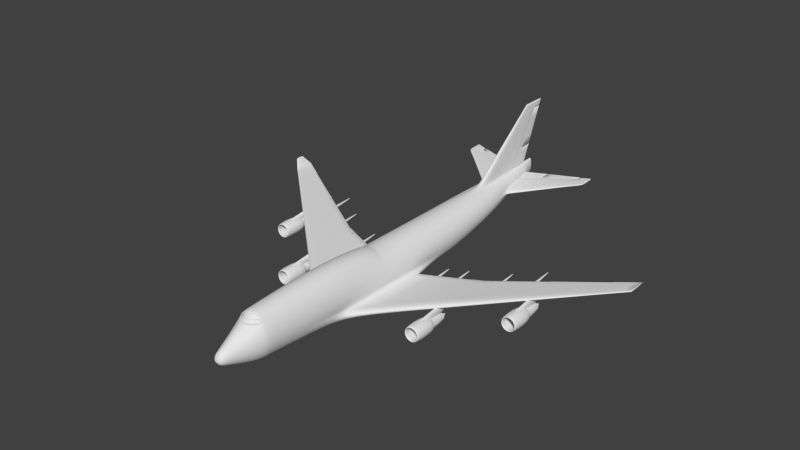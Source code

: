 # Source: untitled.blend  (saved by Blender 2.68.0; exported with 4.5.12 LTS)
import bpy
from mathutils import Matrix  # noqa: F401  (used for matrix-valued properties, if any)

bpy.ops.wm.read_factory_settings(use_empty=True)
scene = bpy.context.scene
scene.name = 'Scene'

# ---- collections
col_collection_1 = bpy.data.collections.new('Collection 1'); scene.collection.children.link(col_collection_1)

# ---- world
world_world = bpy.data.worlds.new('World'); scene.world = world_world
world_world.color = (0.05088, 0.05088, 0.05088)
world_world.use_sun_shadow = False
world_world.sun_shadow_jitter_overblur = 0.0
world_world.cycles.sampling_method = 'MANUAL'
world_world.cycles.sample_map_resolution = 256

# ---- meshes
me_cylinder_002 = bpy.data.meshes.new('Cylinder.002')
me_cylinder_002.from_pydata([(0.05023, 0.2881, 0.1631), (0.05313, 0.2881, 0.1907), (0.1022, 0.2895, 0.1675), (0.1049, 0.2895, 0.1944), (0.09448, 0.2657, 0.1401), (0.09668, 0.2655, 0.183), (0.1436, 0.2679, 0.1455), (0.1457, 0.2677, 0.187), (0.3753, 0.2967, 0.1907), (0.377, 0.2968, 0.2136), (0.3918, 0.2801, 0.1729), (0.3932, 0.2801, 0.2071), (0.08507, 0.2704, 0.145), (0.08742, 0.2703, 0.1847), (0.137, 0.2724, 0.1886), (0.1348, 0.2725, 0.1502), (0.3744, 0.2832, 0.1776), (0.3758, 0.2831, 0.2092), (0.857, 0.3095, 0.2318), (0.857, 0.3096, 0.2475), (0.8575, 0.3031, 0.2243), (0.8576, 0.3033, 0.2449), (0.3753, 0.2967, 0.1907), (0.377, 0.2968, 0.2136), (0.3918, 0.2801, 0.1729), (0.3932, 0.2801, 0.2071), (0.8574, 0.3046, 0.2455), (0.8574, 0.3045, 0.2259), (0.3744, 0.2832, 0.1776), (0.3758, 0.2831, 0.2092), (0.01113, 0.2881, 0.328), (0.0, 0.2881, 0.3303), (0.0, 0.2902, 0.3809), (0.01115, 0.2902, 0.3788), (0.0196, 0.2655, 0.3237), (0.02271, 0.26, 0.3729), (0.0, 0.2655, 0.3237), (0.0, 0.26, 0.3729), (0.0, 0.2988, 0.5811), (0.0112, 0.2988, 0.5795), (0.01942, 0.2751, 0.6009), (0.0, 0.2751, 0.6009), (0.01771, 0.2706, 0.3247), (0.02013, 0.2667, 0.3742), (0.0, 0.2706, 0.3252), (0.01786, 0.2791, 0.5761), (0.0, 0.2791, 0.5761), (0.0, 0.32, 1.091), (0.01132, 0.32, 1.091), (0.01257, 0.3065, 1.09), (0.0, 0.3065, 1.09), (0.0, 0.2988, 0.5811), (0.0112, 0.2988, 0.5795), (0.01942, 0.2751, 0.6009), (0.0, 0.2751, 0.6009), (0.01229, 0.3096, 1.09), (0.0, 0.3096, 1.09), (0.01786, 0.2791, 0.5761), (0.0, 0.2791, 0.5761), (0.3239, -0.0009208, -0.1702), (0.3142, 0.006358, -0.1837), (0.2914, 0.01212, -0.2014), (0.2665, 0.008137, -0.2171), (1.034, 0.02551, -0.1114), (1.034, 0.03111, -0.1214), (1.034, 0.03555, -0.1349), (1.034, 0.03248, -0.147), (1.194, 0.03127, -0.09351), (1.194, 0.03652, -0.1029), (1.194, 0.04067, -0.1157), (1.194, 0.0378, -0.1273), (1.918, 0.07443, -0.03825), (1.918, 0.07807, -0.04438), (1.918, 0.08096, -0.05328), (1.918, 0.07896, -0.06159), (1.978, 0.07778, -0.0286), (1.978, 0.08129, -0.0345), (1.978, 0.08407, -0.04315), (1.978, 0.08215, -0.05127), (2.602, 0.115, 0.01897), (2.602, 0.1171, 0.01593), (2.602, 0.1188, 0.01066), (2.602, 0.1176, 0.005387), (1.101, -0.09041, -0.3841), (1.101, -0.07376, -0.3841), (1.147, -0.09041, -0.3755), (1.147, -0.07376, -0.3755), (1.186, -0.09041, -0.3512), (1.186, -0.07376, -0.3512), (1.212, -0.09041, -0.3147), (1.212, -0.07376, -0.3147), (1.221, -0.09041, -0.2717), (1.221, -0.07376, -0.2717), (1.212, -0.09041, -0.2287), (1.212, -0.07376, -0.2287), (1.186, -0.09041, -0.1923), (1.186, -0.07376, -0.1923), (1.147, -0.09041, -0.1679), (1.147, -0.07376, -0.1679), (1.101, -0.09041, -0.1594), (1.101, -0.07376, -0.1594), (1.055, -0.09041, -0.1679), (1.055, -0.07376, -0.1679), (1.016, -0.09041, -0.1923), (1.016, -0.07376, -0.1923), (0.9895, -0.09041, -0.2287), (0.9895, -0.07376, -0.2287), (0.9804, -0.09041, -0.2717), (0.9804, -0.07376, -0.2717), (0.9895, -0.09041, -0.3147), (0.9895, -0.07376, -0.3147), (1.016, -0.09041, -0.3512), (1.016, -0.07376, -0.3512), (1.055, -0.09041, -0.3755), (1.055, -0.07376, -0.3755), (0.0, -0.3049, -0.04567), (0.0, 0.3048, 0.132), (0.01353, -0.3049, -0.04546), (0.005222, 0.3048, 0.134), (0.01557, -0.3049, -0.04484), (0.01024, 0.3048, 0.1398), (0.01746, -0.3049, -0.04383), (0.01487, 0.3048, 0.1492), (0.01911, -0.3049, -0.04248), (0.01893, 0.3048, 0.1619), (0.02046, -0.3049, -0.04083), (0.02226, 0.3048, 0.1774), (0.02147, -0.3049, -0.03895), (0.02473, 0.3048, 0.1951), (0.02209, -0.3049, -0.0369), (0.02625, 0.3048, 0.2142), (0.0223, -0.3049, -0.03478), (0.02209, -0.3049, -0.03265), (0.02625, 0.3048, 0.2541), (0.02147, -0.3049, -0.03061), (0.02473, 0.3048, 0.2732), (0.02046, -0.3049, -0.02873), (0.02226, 0.3048, 0.2909), (0.01911, -0.3049, -0.02708), (0.01893, 0.3048, 0.3064), (0.01487, 0.3048, 0.3191), (0.01557, -0.3049, -0.02471), (0.01024, 0.3048, 0.3285), (0.01353, -0.3049, -0.0241), (0.005222, 0.3048, 0.3343), (0.0, -0.3049, -0.02389), (0.0, 0.3048, 0.3363), (0.0, -0.04912, -0.3048), (0.05946, -0.05229, -0.2989), (0.2444, -0.0353, -0.2464), (0.2085, -0.05602, -0.2621), (0.3332, -0.08992, -0.1479), (0.2092, -0.06707, -0.2658), (0.2816, -0.08059, -0.1166), (0.2989, -0.07484, -0.05946), (0.3048, -0.06699, -2.642e-08), (0.2989, -0.06001, 0.05946), (0.2816, -0.05445, 0.1166), (0.2534, -0.05039, 0.1693), (0.2155, -0.04772, 0.2163), (0.1693, -0.04626, 0.2563), (0.1166, -0.04578, 0.2857), (0.05946, -0.04578, 0.303), (0.0, -0.04578, 0.3089), (0.0, 0.04499, -0.3048), (0.05946, 0.04499, -0.2989), (0.1166, 0.05358, -0.2816), (0.1693, 0.05765, -0.2534), (0.2155, 0.05847, -0.2155), (0.2534, 0.05514, -0.1693), (0.2816, 0.04489, -0.1166), (0.2989, 0.04489, -0.05946), (0.3048, 0.04489, -1.858e-08), (0.2989, 0.04489, 0.05946), (0.2816, 0.04489, 0.1166), (0.2534, 0.04489, 0.1693), (0.2155, 0.04489, 0.2155), (0.1693, 0.04489, 0.2534), (0.1166, 0.04489, 0.2816), (0.05946, 0.04489, 0.2989), (0.0, 0.04489, 0.3048), (0.0, 0.09788, -0.3048), (0.05946, 0.09788, -0.2989), (0.1166, 0.09788, -0.2816), (0.1693, 0.09788, -0.2534), (0.2155, 0.09788, -0.2155), (0.2534, 0.09788, -0.1693), (0.2816, 0.09788, -0.1166), (0.2989, 0.09788, -0.05946), (0.3048, 0.09788, -1.58e-08), (0.2989, 0.09788, 0.05946), (0.2816, 0.09788, 0.1166), (0.2534, 0.09788, 0.1693), (0.2155, 0.09788, 0.2155), (0.1693, 0.09788, 0.2534), (0.1166, 0.09788, 0.2816), (0.05946, 0.09788, 0.2989), (0.0, 0.09788, 0.3048), (0.05946, -0.1415, -0.3161), (0.1166, -0.1492, -0.2961), (0.1693, -0.1559, -0.2635), (0.2155, -0.1559, -0.2196), (0.2534, -0.1481, -0.1661), (0.2816, -0.1352, -0.1051), (0.2989, -0.1352, -0.03888), (0.3048, -0.1352, 0.03191), (0.2989, -0.1352, 0.1048), (0.2816, -0.1352, 0.176), (0.2534, -0.1352, 0.2418), (0.2155, -0.1352, 0.2989), (0.1693, -0.1352, 0.3441), (0.1166, -0.1352, 0.3767), (0.05946, -0.1352, 0.3968), (0.0, -0.1352, 0.4036), (0.0, -0.1415, -0.3229), (0.04861, -0.2493, -0.2686), (0.09535, -0.2493, -0.2513), (0.1384, -0.2493, -0.2231), (0.1762, -0.2493, -0.1852), (0.2072, -0.2493, -0.139), (0.2302, -0.2493, -0.08633), (0.2444, -0.2493, -0.02915), (0.2492, -0.2493, 0.03032), (0.2444, -0.2493, 0.08978), (0.2302, -0.2493, 0.147), (0.2072, -0.2493, 0.2044), (0.1737, -0.2492, 0.2468), (0.1454, -0.2492, 0.2836), (0.09535, -0.2493, 0.3273), (0.04861, -0.2493, 0.3446), (0.0, -0.2493, 0.3505), (0.334, -0.1141, -0.1373), (0.0, -0.2493, -0.2745), (0.01708, -0.2951, -0.1282), (0.03544, -0.2951, -0.1225), (0.05236, -0.2951, -0.1131), (0.06719, -0.2951, -0.1004), (0.07937, -0.2951, -0.08505), (0.08841, -0.2951, -0.06749), (0.09398, -0.2951, -0.04843), (0.09586, -0.2951, -0.02862), (0.09398, -0.2951, -0.008805), (0.08841, -0.2951, 0.01025), (0.07937, -0.2951, 0.02781), (0.06719, -0.2951, 0.0432), (0.0, -0.2536, 0.3172), (0.03544, -0.2951, 0.06522), (0.01708, -0.2951, 0.071), (0.0, -0.2951, 0.07295), (0.3215, -0.1224, -0.171), (0.2874, -0.1236, -0.1961), (0.266, -0.121, -0.2364), (0.2456, -0.07866, -0.2551), (0.2099, -0.07186, -0.2692), (0.3227, -0.0003086, -0.1687), (0.3299, 0.00697, -0.1843), (0.3174, 0.01273, -0.2045), (0.2772, 0.00875, -0.2225), (0.0, -0.266, -0.2377), (0.0, -0.266, 0.2239), (0.03713, -0.266, 0.2194), (0.07353, -0.266, 0.2063), (0.0, -0.2951, -0.1302), (0.0, 0.1779, -0.1397), (0.05018, 0.1779, -0.1353), (0.09842, 0.1779, -0.1225), (0.1429, 0.1779, -0.1016), (0.1819, 0.1779, -0.07347), (0.2139, 0.1779, -0.03922), (0.2376, 0.1779, -0.0001316), (0.2523, 0.1779, 0.04228), (0.2572, 0.1779, 0.08638), (0.2523, 0.1779, 0.1305), (0.2376, 0.1779, 0.1729), (0.2139, 0.1779, 0.212), (0.1819, 0.1779, 0.2462), (0.1429, 0.1779, 0.2743), (0.09842, 0.1779, 0.2952), (0.05018, 0.1779, 0.3081), (0.0, 0.1779, 0.3124), (0.04584, -0.2533, 0.3145), (0.1365, -0.266, 0.1563), (0.1606, -0.266, 0.1213), (0.1786, -0.266, 0.08138), (0.1896, -0.266, 0.03808), (0.1933, -0.266, -0.006945), (0.1896, -0.266, -0.05197), (0.1786, -0.266, -0.09527), (0.1606, -0.266, -0.1352), (0.1365, -0.266, -0.1701), (0.1071, -0.266, -0.1988), (0.07353, -0.266, -0.2202), (0.03713, -0.266, -0.2333), (2.92, 0.1264, 0.03312), (2.924, 0.1236, 0.0325), (2.895, 0.1213, 0.04963), (2.924, 0.1215, 0.03211), (2.893, 0.1086, 0.04972), (2.905, 0.1069, 0.04691), (2.91, 0.1067, 0.04092), (2.918, 0.1072, 0.03684), (2.922, 0.1169, 0.03321), (2.925, 0.1197, 0.0324), (2.905, 0.1339, 0.04732), (2.908, 0.1353, 0.04549), (2.912, 0.1365, 0.04141), (2.915, 0.1357, 0.03702), (3.002, 0.1235, 0.154), (3.005, 0.1223, 0.1596), (2.989, 0.1214, 0.154), (3.005, 0.1215, 0.1591), (2.989, 0.1161, 0.154), (2.994, 0.1155, 0.154), (2.997, 0.1154, 0.154), (3.001, 0.1156, 0.154), (3.003, 0.1196, 0.154), (3.006, 0.1207, 0.1593), (2.993, 0.1266, 0.154), (2.995, 0.1272, 0.154), (2.997, 0.1277, 0.154), (3.0, 0.1273, 0.154), (0.0, 0.2881, 0.0934), (0.01113, 0.2881, 0.09567), (0.02184, 0.2881, 0.1024), (0.03171, 0.2881, 0.1134), (0.03665, 0.2881, 0.1218), (0.04237, 0.2881, 0.1346), (0.0472, 0.2881, 0.1495), (0.05023, 0.2881, 0.1631), (0.05313, 0.2881, 0.1907), (0.05272, 0.2881, 0.2572), (0.04745, 0.2881, 0.2776), (0.04035, 0.2881, 0.2956), (0.03171, 0.2881, 0.3103), (0.02184, 0.2881, 0.3213), (0.01113, 0.2881, 0.328), (0.0, 0.2881, 0.3303), (0.01135, 0.2884, 1.177), (0.0, 0.2884, 1.177), (0.01134, 0.3237, 1.177), (0.0, 0.3237, 1.177), (0.0, 0.2203, -0.05013), (0.03518, 0.2203, -0.04658), (0.069, 0.2203, -0.03607), (0.1002, 0.2203, -0.019), (0.1273, 0.2203, 0.003722), (0.1497, 0.2203, 0.03151), (0.1664, 0.2203, 0.06323), (0.1766, 0.2203, 0.09753), (0.1854, 0.2175, 0.1314), (0.1775, 0.2198, 0.1687), (0.1673, 0.2198, 0.2049), (0.1506, 0.2198, 0.2369), (0.1281, 0.2198, 0.265), (0.1006, 0.2198, 0.288), (0.0693, 0.2198, 0.3051), (0.03533, 0.2198, 0.3157), (0.01135, 0.3018, 1.177), (0.0, 0.3018, 1.177), (1.018, 0.3141, 0.2466), (1.018, 0.3142, 0.2532), (1.018, 0.3143, 0.2598), (1.018, 0.2906, 0.2346), (1.018, 0.2907, 0.245), (1.018, 0.2908, 0.2553), (0.04785, 0.1845, 0.3601), (0.0, 0.1845, 0.3642), (0.0339, 0.2247, 0.3672), (0.0, 0.32, 1.091), (0.01132, 0.32, 1.091), (0.01378, 0.2935, 1.09), (0.01529, 0.2772, 1.089), (0.0, 0.2772, 1.089), (0.8586, 0.2781, 0.2103), (0.8587, 0.2777, 0.2248), (0.857, 0.3095, 0.2318), (0.8586, 0.2782, 0.24), (0.857, 0.3096, 0.2475), (0.2287, 0.2214, 0.1374), (0.2205, 0.224, 0.1048), (0.2214, 0.2236, 0.1733), (0.3333, -0.09433, -0.146), (0.2816, -0.09056, -0.1145), (0.2989, -0.08586, -0.05572), (0.3048, -0.07944, 0.005454), (0.2989, -0.07373, 0.06663), (0.2816, -0.06919, 0.1254), (0.2534, -0.06587, 0.1813), (0.2155, -0.06369, 0.2406), (0.1693, -0.06249, 0.2935), (0.1166, -0.0621, 0.329), (0.05946, -0.0621, 0.3468), (0.0, -0.0621, 0.3528), (2.894, 0.1189, 0.04965), (2.989, 0.1204, 0.154), (0.08127, -0.26, 0.2492), (0.07814, -0.2522, 0.3062), (0.0, -0.2626, 0.2492), (0.03986, -0.262, 0.2492), (0.08809, -0.2548, 0.287), (0.0, -0.2576, 0.287), (0.04332, -0.257, 0.287), (0.04932, -0.2421, -0.2718), (0.09675, -0.2421, -0.2542), (0.1405, -0.2421, -0.2258), (0.1788, -0.2421, -0.1875), (0.2102, -0.2421, -0.1408), (0.2336, -0.2421, -0.08757), (0.248, -0.2421, -0.02979), (0.2528, -0.2421, 0.03042), (0.248, -0.2421, 0.09077), (0.2336, -0.2421, 0.1489), (0.2102, -0.2421, 0.2069), (0.1818, -0.2421, 0.2525), (0.1498, -0.2421, 0.2908), (0.09675, -0.2421, 0.3305), (0.04932, -0.2421, 0.3481), (0.0, -0.2421, 0.354), (0.0, -0.2421, -0.2777), (0.1727, -0.249, 0.2448), (0.1444, -0.249, 0.2816), (0.08024, -0.2599, 0.2472), (0.0, -0.2624, 0.2472), (0.03882, -0.2618, 0.2472), (0.08705, -0.2547, 0.285), (0.0, -0.2575, 0.285), (0.04229, -0.2568, 0.285), (1.034, 0.02612, -0.1068), (1.034, 0.03172, -0.1184), (1.034, -0.05752, -0.1281), (1.034, -0.05665, -0.1085), (1.034, 0.03616, -0.134), (1.034, -0.05552, -0.1581), (1.034, 0.03309, -0.148), (1.034, 0.01107, -0.1662), (1.034, -0.02259, -0.1724), (1.034, -0.05021, -0.0837), (1.034, -0.004513, -0.1776), (1.034, -0.01693, -0.1827), (1.034, -0.02936, -0.09129), (1.034, -0.01299, -0.1804), (1.034, -0.03317, -0.0899), (1.194, 0.0316, -0.09364), (1.194, -0.04355, -0.1138), (1.194, -0.04167, -0.1415), (1.194, -0.01072, -0.1549), (1.194, -0.005309, -0.1644), (1.193, -0.01654, -0.0793), (1.194, -0.001541, -0.1623), (1.193, -0.02022, -0.07803), (1.194, 0.03685, -0.1044), (1.194, -0.04273, -0.0953), (1.194, 0.041, -0.1191), (1.194, 0.03813, -0.1323), (1.194, 0.02088, -0.1493), (1.193, -0.0367, -0.07235), (1.194, 0.006387, -0.1597), (1.918, 0.07476, -0.03417), (1.918, 0.01985, -0.04849), (1.918, 0.02115, -0.06625), (1.918, 0.04311, -0.07553), (1.918, 0.04742, -0.08137), (1.918, 0.0416, -0.0249), (1.918, 0.05038, -0.08028), (1.918, 0.03849, -0.02416), (1.918, 0.07841, -0.04118), (1.918, 0.02042, -0.0353), (1.918, 0.08129, -0.05135), (1.918, 0.0793, -0.06086), (1.918, 0.06541, -0.07232), (1.918, 0.02461, -0.02084), (1.918, 0.05583, -0.07863), (1.978, 0.0783, -0.02929), (1.978, 0.02505, -0.04314), (1.978, 0.02631, -0.06008), (1.978, 0.04752, -0.06902), (1.978, 0.05175, -0.07456), (1.978, 0.04637, -0.02044), (1.978, 0.05464, -0.07355), (1.978, 0.04331, -0.01974), (1.978, 0.08181, -0.03599), (1.978, 0.0256, -0.03038), (1.978, 0.08459, -0.0458), (1.978, 0.08267, -0.055), (1.978, 0.06906, -0.06601), (1.978, 0.02963, -0.01662), (1.978, 0.05989, -0.07198), (2.602, 0.1155, 0.02195), (2.602, 0.07967, 0.01308), (2.602, 0.08043, 0.004737), (2.602, 0.0939, -0.0006495), (2.602, 0.09718, -0.003029), (2.602, 0.09645, 0.02643), (2.602, 0.09937, -0.002888), (2.602, 0.09389, 0.02667), (2.602, 0.1176, 0.0185), (2.602, 0.08, 0.02131), (2.602, 0.1193, 0.01252), (2.602, 0.1181, 0.00654), (2.602, 0.1074, 0.00029), (2.602, 0.08244, 0.02775), (2.602, 0.1025, -0.002105), (1.101, -0.09804, -0.373), (1.142, -0.09804, -0.3653), (1.177, -0.09804, -0.3434), (1.201, -0.09804, -0.3105), (1.209, -0.09804, -0.2717), (1.201, -0.09804, -0.233), (1.177, -0.09804, -0.2001), (1.142, -0.09804, -0.1781), (1.101, -0.09804, -0.1704), (1.059, -0.09804, -0.1781), (1.024, -0.09804, -0.2001), (1.0, -0.09804, -0.233), (0.9922, -0.09804, -0.2717), (1.0, -0.09804, -0.3105), (1.024, -0.09804, -0.3434), (1.059, -0.09804, -0.3653), (1.101, -0.06411, -0.368), (1.138, -0.06411, -0.361), (1.17, -0.06411, -0.341), (1.192, -0.06411, -0.3111), (1.199, -0.06411, -0.2758), (1.192, -0.06411, -0.2405), (1.17, -0.06411, -0.2106), (1.138, -0.06411, -0.1906), (1.101, -0.06411, -0.1836), (1.063, -0.06411, -0.1906), (1.031, -0.06411, -0.2106), (1.009, -0.06411, -0.2405), (1.002, -0.06411, -0.2758), (1.009, -0.06411, -0.3111), (1.031, -0.06411, -0.341), (1.063, -0.06411, -0.361), (1.101, -0.06962, -0.3578), (1.134, -0.06962, -0.3516), (1.163, -0.06962, -0.3338), (1.182, -0.06962, -0.3072), (1.188, -0.06962, -0.2758), (1.182, -0.06962, -0.2444), (1.163, -0.06962, -0.2178), (1.134, -0.06962, -0.2001), (1.101, -0.06962, -0.1938), (1.067, -0.06962, -0.2001), (1.039, -0.06962, -0.2178), (1.02, -0.06962, -0.2444), (1.013, -0.06962, -0.2758), (1.02, -0.06962, -0.3072), (1.039, -0.06962, -0.3338), (1.067, -0.06962, -0.3516), (1.101, -0.04992, -0.3512), (1.129, -0.04992, -0.346), (1.152, -0.04992, -0.3312), (1.168, -0.04992, -0.3091), (1.174, -0.04992, -0.283), (1.168, -0.04992, -0.2568), (1.152, -0.04992, -0.2347), (1.129, -0.04992, -0.2199), (1.101, -0.04992, -0.2147), (1.073, -0.04992, -0.2199), (1.049, -0.04992, -0.2347), (1.033, -0.04992, -0.2568), (1.028, -0.04992, -0.283), (1.033, -0.04992, -0.3091), (1.049, -0.04992, -0.3312), (1.073, -0.04992, -0.346), (1.101, -0.03951, -0.3329), (1.12, -0.03951, -0.3294), (1.136, -0.03951, -0.3192), (1.147, -0.03951, -0.304), (1.151, -0.03951, -0.286), (1.147, -0.03951, -0.2681), (1.136, -0.03951, -0.2529), (1.12, -0.03951, -0.2427), (1.101, -0.03951, -0.2391), (1.081, -0.03951, -0.2427), (1.065, -0.03951, -0.2529), (1.054, -0.03951, -0.2681), (1.05, -0.03951, -0.286), (1.054, -0.03951, -0.304), (1.065, -0.03951, -0.3192), (1.081, -0.03951, -0.3294), (1.101, -0.04321, -0.3262), (1.117, -0.04321, -0.3232), (1.131, -0.04321, -0.3144), (1.14, -0.04321, -0.3014), (1.144, -0.04321, -0.286), (1.14, -0.04321, -0.2707), (1.131, -0.04321, -0.2576), (1.117, -0.04321, -0.2489), (1.101, -0.04321, -0.2459), (1.084, -0.04321, -0.2489), (1.07, -0.04321, -0.2576), (1.061, -0.04321, -0.2707), (1.058, -0.04321, -0.286), (1.061, -0.04321, -0.3014), (1.07, -0.04321, -0.3144), (1.084, -0.04321, -0.3232), (1.101, -0.0263, -0.286), (1.101, -0.09018, -0.363), (1.101, -0.07399, -0.363), (1.138, -0.09018, -0.356), (1.138, -0.07399, -0.356), (1.17, -0.09018, -0.3363), (1.17, -0.07399, -0.3363), (1.191, -0.09018, -0.3068), (1.191, -0.07399, -0.3068), (1.198, -0.09018, -0.2719), (1.198, -0.07399, -0.2719), (1.191, -0.09018, -0.2371), (1.191, -0.07399, -0.2371), (1.17, -0.09018, -0.2075), (1.17, -0.07399, -0.2075), (1.138, -0.09018, -0.1878), (1.138, -0.07399, -0.1878), (1.101, -0.09018, -0.1809), (1.101, -0.07399, -0.1809), (1.063, -0.09018, -0.1878), (1.063, -0.07399, -0.1878), (1.032, -0.09018, -0.2075), (1.032, -0.07399, -0.2075), (1.011, -0.09018, -0.2371), (1.011, -0.07399, -0.2371), (1.003, -0.09018, -0.2719), (1.003, -0.07399, -0.2719), (1.011, -0.09018, -0.3068), (1.011, -0.07399, -0.3068), (1.032, -0.09018, -0.3363), (1.032, -0.07399, -0.3363), (1.063, -0.09018, -0.356), (1.063, -0.07399, -0.356), (1.101, -0.09762, -0.354), (1.134, -0.09762, -0.3478), (1.163, -0.09762, -0.33), (1.182, -0.09762, -0.3033), (1.188, -0.09762, -0.2719), (1.182, -0.09762, -0.2405), (1.163, -0.09762, -0.2139), (1.134, -0.09762, -0.1961), (1.101, -0.09762, -0.1898), (1.067, -0.09762, -0.1961), (1.038, -0.09762, -0.2139), (1.019, -0.09762, -0.2405), (1.013, -0.09762, -0.2719), (1.019, -0.09762, -0.3033), (1.038, -0.09762, -0.33), (1.067, -0.09762, -0.3478), (1.101, -0.06453, -0.35), (1.131, -0.06453, -0.3443), (1.157, -0.06453, -0.3281), (1.175, -0.06453, -0.3038), (1.181, -0.06453, -0.2752), (1.175, -0.06453, -0.2466), (1.157, -0.06453, -0.2224), (1.131, -0.06453, -0.2062), (1.101, -0.06453, -0.2005), (1.07, -0.06453, -0.2062), (1.044, -0.06453, -0.2224), (1.027, -0.06453, -0.2466), (1.021, -0.06453, -0.2752), (1.027, -0.06453, -0.3038), (1.044, -0.06453, -0.3281), (1.07, -0.06453, -0.3443), (1.07, -0.09534, -0.169), (1.07, -0.0241, -0.1869), (1.126, -0.0241, -0.1869), (1.126, -0.09534, -0.169), (1.07, -0.04871, -0.1164), (1.07, 0.03476, -0.1412), (1.126, 0.03476, -0.1412), (1.126, -0.04871, -0.1164), (1.07, -0.09564, -0.1837), (1.07, -0.04051, -0.2487), (1.126, -0.04051, -0.2487), (1.126, -0.09564, -0.1837), (1.952, -0.00965, -0.303), (1.952, 0.007, -0.303), (1.998, -0.00965, -0.2944), (1.998, 0.007, -0.2944), (2.037, -0.00965, -0.2701), (2.037, 0.007, -0.2701), (2.063, -0.00965, -0.2336), (2.063, 0.007, -0.2336), (2.072, -0.00965, -0.1907), (2.072, 0.007, -0.1907), (2.063, -0.00965, -0.1477), (2.063, 0.007, -0.1477), (2.037, -0.00965, -0.1112), (2.037, 0.007, -0.1112), (1.998, -0.00965, -0.08686), (1.998, 0.007, -0.08686), (1.952, -0.00965, -0.07831), (1.952, 0.007, -0.07831), (1.906, -0.00965, -0.08686), (1.906, 0.007, -0.08686), (1.867, -0.00965, -0.1112), (1.867, 0.007, -0.1112), (1.84, -0.00965, -0.1477), (1.84, 0.007, -0.1477), (1.831, -0.00965, -0.1907), (1.831, 0.007, -0.1907), (1.84, -0.00965, -0.2336), (1.84, 0.007, -0.2336), (1.867, -0.00965, -0.2701), (1.867, 0.007, -0.2701), (1.906, -0.00965, -0.2944), (1.906, 0.007, -0.2944), (1.952, -0.01728, -0.292), (1.993, -0.01728, -0.2842), (2.028, -0.01728, -0.2623), (2.052, -0.01728, -0.2294), (2.06, -0.01728, -0.1907), (2.052, -0.01728, -0.1519), (2.028, -0.01728, -0.119), (1.993, -0.01728, -0.09706), (1.952, -0.01728, -0.08935), (1.91, -0.01728, -0.09706), (1.875, -0.01728, -0.119), (1.851, -0.01728, -0.1519), (1.843, -0.01728, -0.1907), (1.851, -0.01728, -0.2294), (1.875, -0.01728, -0.2623), (1.91, -0.01728, -0.2842), (1.952, 0.01665, -0.287), (1.989, 0.01665, -0.2799), (2.021, 0.01665, -0.2599), (2.043, 0.01665, -0.23), (2.05, 0.01665, -0.1947), (2.043, 0.01665, -0.1594), (2.021, 0.01665, -0.1295), (1.989, 0.01665, -0.1095), (1.952, 0.01665, -0.1025), (1.914, 0.01665, -0.1095), (1.882, 0.01665, -0.1295), (1.86, 0.01665, -0.1594), (1.853, 0.01665, -0.1947), (1.86, 0.01665, -0.23), (1.882, 0.01665, -0.2599), (1.914, 0.01665, -0.2799), (1.952, 0.01114, -0.2767), (1.985, 0.01114, -0.2705), (2.014, 0.01114, -0.2527), (2.033, 0.01114, -0.2261), (2.039, 0.01114, -0.1947), (2.033, 0.01114, -0.1634), (2.014, 0.01114, -0.1368), (1.985, 0.01114, -0.119), (1.952, 0.01114, -0.1127), (1.918, 0.01114, -0.119), (1.89, 0.01114, -0.1368), (1.87, 0.01114, -0.1634), (1.864, 0.01114, -0.1947), (1.87, 0.01114, -0.2261), (1.89, 0.01114, -0.2527), (1.918, 0.01114, -0.2705), (1.952, 0.03084, -0.2702), (1.98, 0.03084, -0.265), (2.003, 0.03084, -0.2502), (2.019, 0.03084, -0.228), (2.025, 0.03084, -0.2019), (2.019, 0.03084, -0.1758), (2.003, 0.03084, -0.1536), (1.98, 0.03084, -0.1388), (1.952, 0.03084, -0.1336), (1.924, 0.03084, -0.1388), (1.9, 0.03084, -0.1536), (1.884, 0.03084, -0.1758), (1.878, 0.03084, -0.2019), (1.884, 0.03084, -0.228), (1.9, 0.03084, -0.2502), (1.924, 0.03084, -0.265), (1.952, 0.04125, -0.2519), (1.971, 0.04125, -0.2483), (1.987, 0.04125, -0.2381), (1.998, 0.04125, -0.2229), (2.002, 0.04125, -0.205), (1.998, 0.04125, -0.187), (1.987, 0.04125, -0.1718), (1.971, 0.04125, -0.1616), (1.952, 0.04125, -0.1581), (1.932, 0.04125, -0.1616), (1.916, 0.04125, -0.1718), (1.905, 0.04125, -0.187), (1.901, 0.04125, -0.205), (1.905, 0.04125, -0.2229), (1.916, 0.04125, -0.2381), (1.932, 0.04125, -0.2483), (1.952, 0.03755, -0.2451), (1.968, 0.03755, -0.2421), (1.982, 0.03755, -0.2334), (1.991, 0.03755, -0.2203), (1.995, 0.03755, -0.205), (1.991, 0.03755, -0.1896), (1.982, 0.03755, -0.1766), (1.968, 0.03755, -0.1678), (1.952, 0.03755, -0.1648), (1.935, 0.03755, -0.1678), (1.921, 0.03755, -0.1766), (1.912, 0.03755, -0.1896), (1.909, 0.03755, -0.205), (1.912, 0.03755, -0.2203), (1.921, 0.03755, -0.2334), (1.935, 0.03755, -0.2421), (1.952, 0.05446, -0.205), (1.952, -0.009422, -0.2819), (1.952, 0.006772, -0.2819), (1.989, -0.009422, -0.275), (1.989, 0.006772, -0.275), (2.02, -0.009422, -0.2552), (2.02, 0.006772, -0.2552), (2.042, -0.009422, -0.2257), (2.042, 0.006772, -0.2257), (2.049, -0.009422, -0.1908), (2.049, 0.006772, -0.1908), (2.042, -0.009422, -0.156), (2.042, 0.006772, -0.156), (2.02, -0.009422, -0.1265), (2.02, 0.006772, -0.1265), (1.989, -0.009422, -0.1067), (1.989, 0.006772, -0.1067), (1.952, -0.009422, -0.09978), (1.952, 0.006772, -0.09978), (1.914, -0.009422, -0.1067), (1.914, 0.006772, -0.1067), (1.883, -0.009422, -0.1265), (1.883, 0.006772, -0.1265), (1.862, -0.009422, -0.156), (1.862, 0.006772, -0.156), (1.854, -0.009422, -0.1908), (1.854, 0.006772, -0.1908), (1.862, -0.009422, -0.2257), (1.862, 0.006772, -0.2257), (1.883, -0.009422, -0.2552), (1.883, 0.006772, -0.2552), (1.914, -0.009422, -0.275), (1.914, 0.006772, -0.275), (1.952, -0.01686, -0.273), (1.985, -0.01686, -0.2667), (2.014, -0.01686, -0.2489), (2.033, -0.01686, -0.2223), (2.039, -0.01686, -0.1908), (2.033, -0.01686, -0.1594), (2.014, -0.01686, -0.1328), (1.985, -0.01686, -0.115), (1.952, -0.01686, -0.1087), (1.918, -0.01686, -0.115), (1.889, -0.01686, -0.1328), (1.87, -0.01686, -0.1594), (1.864, -0.01686, -0.1908), (1.87, -0.01686, -0.2223), (1.889, -0.01686, -0.2489), (1.918, -0.01686, -0.2667), (1.952, 0.01623, -0.2689), (1.982, 0.01623, -0.2632), (2.008, 0.01623, -0.247), (2.025, 0.01623, -0.2228), (2.032, 0.01623, -0.1942), (2.025, 0.01623, -0.1656), (2.008, 0.01623, -0.1413), (1.982, 0.01623, -0.1251), (1.952, 0.01623, -0.1194), (1.921, 0.01623, -0.1251), (1.895, 0.01623, -0.1413), (1.878, 0.01623, -0.1656), (1.872, 0.01623, -0.1942), (1.878, 0.01623, -0.2228), (1.895, 0.01623, -0.247), (1.921, 0.01623, -0.2632), (1.921, -0.01458, -0.08791), (1.921, 0.05666, -0.1058), (1.977, 0.05666, -0.1058), (1.977, -0.01458, -0.08791), (1.921, 0.03205, -0.03536), (1.921, 0.07952, -0.06008), (1.977, 0.07952, -0.06008), (1.977, 0.03205, -0.03536), (1.921, -0.01488, -0.1026), (1.921, 0.04026, -0.1676), (1.977, 0.04026, -0.1676), (1.977, -0.01488, -0.1026), (1.349, 0.02603, -0.1886), (1.371, 0.07356, -0.1086), (1.382, 0.07356, -0.1086), (1.405, 0.02603, -0.1886), (1.349, 0.006854, -0.1363), (1.371, 0.07346, -0.09842), (1.382, 0.07346, -0.09842), (1.405, 0.006854, -0.1363), (1.369, 0.0666, -0.1023), (1.369, 0.06674, -0.1168), (1.385, 0.0666, -0.1023), (1.385, 0.06674, -0.1168), (1.719, 0.0519, -0.1489), (1.741, 0.09943, -0.06892), (1.752, 0.09943, -0.06892), (1.775, 0.0519, -0.1489), (1.719, 0.03273, -0.09659), (1.741, 0.09934, -0.05873), (1.752, 0.09934, -0.05873), (1.775, 0.03273, -0.09659), (1.739, 0.09248, -0.06263), (1.739, 0.09261, -0.07715), (1.754, 0.09248, -0.06263), (1.754, 0.09261, -0.07715), (0.8008, 0.004601, -0.2421), (0.8235, 0.05213, -0.1621), (0.8344, 0.05213, -0.1621), (0.857, 0.004601, -0.2421), (0.8008, -0.01458, -0.1898), (0.8235, 0.05203, -0.152), (0.8344, 0.05203, -0.152), (0.857, -0.01458, -0.1898), (0.8211, 0.04518, -0.1559), (0.8211, 0.04531, -0.1704), (0.8367, 0.04518, -0.1559), (0.8367, 0.04531, -0.1704), (0.5302, -0.003426, -0.2676), (0.5529, 0.0441, -0.1876), (0.5638, 0.0441, -0.1876), (0.5865, -0.003426, -0.2676), (0.5302, -0.0226, -0.2153), (0.5529, 0.04401, -0.1774), (0.5638, 0.04401, -0.1774), (0.5865, -0.0226, -0.2153), (0.5505, 0.03715, -0.1813), (0.5505, 0.03728, -0.1958), (0.5661, 0.03715, -0.1813), (0.5661, 0.03728, -0.1958), (0.0, 0.2657, 0.04315), (0.01955, 0.2657, 0.04587), (0.03835, 0.2657, 0.05393), (0.05568, 0.2657, 0.06702), (0.0684, 0.2657, 0.08044), (0.07995, 0.2657, 0.09852), (0.08892, 0.2657, 0.1193), (0.09448, 0.2657, 0.1401), (0.09668, 0.2655, 0.183), (0.09284, 0.2655, 0.2389), (0.08355, 0.2655, 0.2634), (0.07106, 0.2655, 0.2849), (0.05583, 0.2655, 0.3025), (0.03846, 0.2655, 0.3156), (0.0196, 0.2655, 0.3237), (0.01134, 0.3125, 1.177), (0.0, 0.3125, 1.177), (1.018, 0.3072, 0.2424), (1.018, 0.3072, 0.2503), (1.018, 0.3073, 0.2582), (0.02271, 0.26, 0.3729), (0.01257, 0.3065, 1.09), (0.8575, 0.3031, 0.2243), (0.8576, 0.3033, 0.2449), (0.1436, 0.2679, 0.1455), (0.1457, 0.2677, 0.187), (0.0, 0.2655, 0.3237), (0.0, 0.26, 0.3729), (0.0, 0.3065, 1.09), (0.0, 0.26, 0.3729), (0.0, 0.3065, 1.09), (0.4566, 0.2417, 0.169), (0.4514, 0.2436, 0.143), (0.4519, 0.2433, 0.1974), (0.3918, 0.2801, 0.1729), (0.3932, 0.2801, 0.2071), (0.0, 0.2704, 0.05383), (0.01776, 0.2704, 0.05646), (0.03484, 0.2704, 0.06424), (0.05058, 0.2704, 0.07687), (0.06165, 0.2704, 0.08923), (0.07196, 0.2704, 0.1062), (0.08005, 0.2704, 0.1257), (0.08507, 0.2704, 0.145), (0.08742, 0.2703, 0.1847), (0.08431, 0.2703, 0.2428), (0.07588, 0.2703, 0.2664), (0.06453, 0.2703, 0.2872), (0.0507, 0.2703, 0.3042), (0.03492, 0.2703, 0.3168), (0.0178, 0.2703, 0.3246), (1.018, 0.3086, 0.2433), (1.018, 0.3087, 0.2509), (1.018, 0.3088, 0.2586), (0.8574, 0.3046, 0.2455), (0.8574, 0.3045, 0.2259), (0.0, 0.2703, 0.3251), (0.01652, -0.3025, -0.09673), (0.02873, -0.3025, -0.09293), (0.03999, -0.3025, -0.08675), (0.04985, -0.3025, -0.07844), (0.05795, -0.3025, -0.06832), (0.06396, -0.3025, -0.05677), (0.06767, -0.3025, -0.04423), (0.06892, -0.3025, -0.0312), (0.06767, -0.3025, -0.01816), (0.06396, -0.3025, -0.005629), (0.05795, -0.3025, 0.005923), (0.04985, -0.3025, 0.01605), (0.02873, -0.3025, 0.03053), (0.01652, -0.3025, 0.03433), (0.0, -0.3025, 0.03562), (0.0, -0.3025, -0.09801)], [(56, 58)], [(12, 0, 2, 15), (12, 4, 5, 13), (13, 5, 7, 14), (12, 13, 1, 0), (15, 2, 8, 16), (9, 8, 2, 3), (14, 7, 11, 17), (4, 12, 15, 6), (1, 13, 14, 3), (6, 15, 16, 10), (3, 14, 17, 9), (16, 17, 11, 10), (9, 17, 16, 8), (3, 2, 0, 1), (4, 6, 7, 5), (10, 11, 7, 6), (29, 23, 22, 28), (28, 22, 18, 27), (28, 24, 25, 29), (29, 25, 21, 26), (24, 28, 27, 20), (23, 29, 26, 19), (22, 23, 19, 18), (24, 20, 21, 25), (20, 27, 26, 21), (26, 27, 18, 19), (42, 30, 33, 43), (30, 31, 32, 33), (34, 35, 37, 36), (42, 34, 36, 44), (43, 33, 39, 45), (33, 32, 38, 39), (37, 35, 40, 41), (34, 42, 43, 35), (30, 42, 44, 31), (35, 43, 45, 40), (45, 46, 41, 40), (38, 46, 45, 39), (57, 52, 48, 55), (52, 51, 47, 48), (56, 50, 49, 55), (54, 53, 49, 50), (53, 57, 55, 49), (47, 56, 55, 48), (58, 57, 53, 54), (58, 51, 52, 57), (60, 59, 63, 64), (61, 60, 64, 65), (62, 61, 65, 66), (68, 67, 71, 72), (69, 68, 72, 73), (70, 69, 73, 74), (76, 75, 79, 80), (77, 76, 80, 81), (78, 77, 81, 82), (83, 85, 86, 84), (85, 87, 88, 86), (87, 89, 90, 88), (89, 91, 92, 90), (91, 93, 94, 92), (93, 95, 96, 94), (95, 97, 98, 96), (97, 99, 100, 98), (99, 101, 102, 100), (101, 103, 104, 102), (103, 105, 106, 104), (105, 107, 108, 106), (107, 109, 110, 108), (109, 111, 112, 110), (111, 113, 114, 112), (113, 83, 84, 114), (321, 116, 118, 322), (322, 118, 120, 323), (323, 120, 122, 324), (324, 122, 124, 325), (325, 124, 126, 326), (326, 126, 128, 327), (327, 128, 130, 328), (971, 328, 329, 972), (329, 133, 135, 330), (330, 135, 137, 331), (331, 137, 139, 332), (332, 139, 140, 333), (333, 140, 142, 334), (334, 142, 144, 335), (335, 144, 146, 336), (214, 147, 148, 198), (382, 203, 231, 381), (166, 167, 257, 149), (201, 200, 251, 250), (165, 166, 149, 150), (200, 199, 252, 251), (382, 153, 154, 383), (383, 154, 155, 384), (384, 155, 156, 385), (385, 156, 157, 386), (386, 157, 158, 387), (387, 158, 159, 388), (388, 159, 160, 389), (389, 160, 161, 390), (390, 161, 162, 391), (391, 162, 163, 392), (147, 164, 165, 148), (148, 165, 150, 152), (199, 198, 253, 252), (169, 170, 254, 255), (170, 153, 151, 254), (168, 169, 255, 256), (153, 170, 171, 154), (154, 171, 172, 155), (155, 172, 173, 156), (156, 173, 174, 157), (157, 174, 175, 158), (158, 175, 176, 159), (159, 176, 177, 160), (160, 177, 178, 161), (161, 178, 179, 162), (162, 179, 180, 163), (164, 181, 182, 165), (165, 182, 183, 166), (166, 183, 184, 167), (167, 184, 185, 168), (168, 185, 186, 169), (169, 186, 187, 170), (170, 187, 188, 171), (171, 188, 189, 172), (172, 189, 190, 173), (173, 190, 191, 174), (174, 191, 192, 175), (175, 192, 193, 176), (176, 193, 194, 177), (177, 194, 195, 178), (178, 195, 196, 179), (179, 196, 197, 180), (418, 214, 198, 402), (402, 198, 199, 403), (403, 199, 200, 404), (404, 200, 201, 405), (405, 201, 202, 406), (406, 202, 203, 407), (407, 203, 204, 408), (408, 204, 205, 409), (409, 205, 206, 410), (410, 206, 207, 411), (411, 207, 208, 412), (412, 208, 209, 413), (413, 209, 210, 414), (414, 210, 211, 415), (415, 211, 212, 416), (416, 212, 213, 417), (258, 232, 215, 292), (292, 215, 216, 291), (291, 216, 217, 290), (290, 217, 218, 289), (289, 218, 219, 288), (288, 219, 220, 287), (287, 220, 221, 286), (286, 221, 222, 285), (285, 222, 223, 284), (284, 223, 224, 283), (283, 224, 225, 282), (282, 225, 226, 281), (399, 396, 280, 401), (396, 228, 229, 280), (280, 229, 230, 245), (1000, 262, 233, 985), (985, 233, 234, 986), (986, 234, 235, 987), (987, 235, 236, 988), (988, 236, 237, 989), (989, 237, 238, 990), (990, 238, 239, 991), (991, 239, 240, 992), (992, 240, 241, 993), (993, 241, 242, 994), (994, 242, 243, 995), (995, 243, 244, 996), (244, 281, 261, 246), (997, 246, 247, 998), (998, 247, 248, 999), (198, 148, 152, 253), (203, 202, 249, 231), (167, 168, 256, 257), (202, 201, 250, 249), (247, 260, 259, 248), (246, 261, 260, 247), (281, 226, 395, 261), (398, 395, 421, 423), (181, 263, 264, 182), (182, 264, 265, 183), (183, 265, 266, 184), (184, 266, 267, 185), (185, 267, 268, 186), (186, 268, 269, 187), (187, 269, 270, 188), (188, 270, 271, 189), (189, 271, 272, 190), (190, 272, 273, 191), (191, 273, 274, 192), (192, 274, 275, 193), (193, 275, 276, 194), (194, 276, 277, 195), (195, 277, 278, 196), (196, 278, 279, 197), (243, 282, 281, 244), (242, 283, 282, 243), (241, 284, 283, 242), (240, 285, 284, 241), (239, 286, 285, 240), (238, 287, 286, 239), (237, 288, 287, 238), (236, 289, 288, 237), (235, 290, 289, 236), (234, 291, 290, 235), (233, 292, 291, 234), (262, 258, 292, 233), (495, 487, 303, 304), (496, 488, 299, 298), (497, 495, 304, 305), (488, 489, 300, 299), (498, 497, 305, 306), (499, 498, 306, 293), (489, 490, 301, 300), (500, 496, 298, 297), (501, 499, 293, 294), (490, 491, 302, 301), (487, 492, 295, 303), (494, 500, 297, 393), (491, 493, 296, 302), (493, 501, 294, 296), (294, 293, 307, 308), (393, 297, 311, 394), (303, 295, 309, 317), (302, 296, 310, 316), (296, 294, 308, 310), (304, 303, 317, 318), (298, 299, 313, 312), (297, 298, 312, 311), (305, 304, 318, 319), (299, 300, 314, 313), (306, 305, 319, 320), (300, 301, 315, 314), (293, 306, 320, 307), (301, 302, 316, 315), (964, 321, 322, 965), (965, 322, 323, 966), (966, 323, 324, 967), (967, 324, 325, 968), (968, 325, 326, 969), (969, 326, 327, 970), (970, 327, 328, 971), (359, 375, 360), (374, 373, 362, 363), (972, 329, 330, 973), (973, 330, 331, 974), (974, 331, 332, 975), (975, 332, 333, 976), (976, 333, 334, 977), (977, 334, 335, 978), (949, 369, 339, 943), (943, 339, 340, 944), (372, 371, 337, 338), (369, 368, 340, 339), (263, 341, 342, 264), (264, 342, 343, 265), (265, 343, 344, 266), (266, 344, 345, 267), (267, 345, 346, 268), (268, 346, 347, 269), (269, 347, 348, 270), (270, 348, 349, 271), (271, 349, 350, 272), (272, 350, 351, 273), (273, 351, 352, 274), (274, 352, 353, 275), (275, 353, 354, 276), (276, 354, 355, 277), (277, 355, 356, 278), (371, 370, 357, 337), (337, 357, 358, 338), (979, 359, 360, 980), (980, 360, 361, 981), (983, 375, 359, 979), (951, 376, 364, 947), (376, 374, 363, 364), (377, 361, 360), (279, 278, 365, 366), (278, 356, 367, 365), (366, 365, 371, 372), (365, 367, 370, 371), (959, 960, 373, 374), (963, 961, 376, 951), (961, 959, 374, 376), (349, 348, 379, 378), (936, 350, 380, 953), (350, 349, 378, 380), (153, 382, 381, 151), (203, 382, 383, 204), (204, 383, 384, 205), (205, 384, 385, 206), (206, 385, 386, 207), (207, 386, 387, 208), (208, 387, 388, 209), (209, 388, 389, 210), (210, 389, 390, 211), (211, 390, 391, 212), (212, 391, 392, 213), (492, 494, 393, 295), (295, 393, 394, 309), (401, 280, 245, 400), (261, 395, 398, 260), (260, 398, 397, 259), (399, 227, 228, 396), (996, 997, 141, 138), (226, 227, 420, 419), (399, 401, 426, 424), (232, 418, 402, 215), (215, 402, 403, 216), (216, 403, 404, 217), (217, 404, 405, 218), (218, 405, 406, 219), (219, 406, 407, 220), (220, 407, 408, 221), (221, 408, 409, 222), (222, 409, 410, 223), (223, 410, 411, 224), (224, 411, 412, 225), (225, 412, 413, 226), (226, 413, 414, 227), (227, 414, 415, 228), (228, 415, 416, 229), (229, 416, 417, 230), (421, 419, 420, 424), (421, 424, 426, 423), (423, 426, 425, 422), (227, 399, 424, 420), (395, 226, 419, 421), (401, 400, 425, 426), (397, 398, 423, 422), (249, 250, 429, 430), (250, 251, 432, 429), (149, 257, 433, 434), (251, 252, 435, 432), (231, 249, 430, 436), (150, 149, 434, 437), (252, 253, 438, 435), (254, 151, 439, 427), (381, 231, 436, 441), (253, 152, 440, 438), (152, 150, 437, 440), (151, 381, 441, 439), (428, 427, 442, 450), (430, 429, 443, 451), (431, 428, 450, 452), (429, 432, 444, 443), (433, 431, 452, 453), (434, 433, 453, 454), (432, 435, 445, 444), (436, 430, 451, 455), (437, 434, 454, 456), (435, 438, 446, 445), (427, 439, 447, 442), (441, 436, 455, 449), (438, 440, 448, 446), (440, 437, 456, 448), (439, 441, 449, 447), (451, 443, 458, 466), (443, 444, 459, 458), (454, 453, 468, 469), (444, 445, 460, 459), (455, 451, 466, 470), (456, 454, 469, 471), (445, 446, 461, 460), (442, 447, 462, 457), (449, 455, 470, 464), (446, 448, 463, 461), (448, 456, 471, 463), (447, 449, 464, 462), (465, 457, 472, 480), (466, 458, 473, 481), (467, 465, 480, 482), (458, 459, 474, 473), (468, 467, 482, 483), (469, 468, 483, 484), (459, 460, 475, 474), (470, 466, 481, 485), (471, 469, 484, 486), (460, 461, 476, 475), (457, 462, 477, 472), (464, 470, 485, 479), (461, 463, 478, 476), (463, 471, 486, 478), (462, 464, 479, 477), (481, 473, 488, 496), (473, 474, 489, 488), (484, 483, 498, 499), (474, 475, 490, 489), (485, 481, 496, 500), (486, 484, 499, 501), (475, 476, 491, 490), (472, 477, 492, 487), (479, 485, 500, 494), (476, 478, 493, 491), (478, 486, 501, 493), (477, 479, 494, 492), (109, 515, 516, 111), (105, 513, 514, 107), (101, 511, 512, 103), (97, 509, 510, 99), (93, 507, 508, 95), (89, 505, 506, 91), (85, 503, 504, 87), (111, 516, 517, 113), (107, 514, 515, 109), (103, 512, 513, 105), (99, 510, 511, 101), (95, 508, 509, 97), (91, 506, 507, 93), (87, 504, 505, 89), (83, 502, 503, 85), (113, 517, 502, 83), (88, 520, 519, 86), (114, 533, 532, 112), (110, 531, 530, 108), (106, 529, 528, 104), (102, 527, 526, 100), (98, 525, 524, 96), (94, 523, 522, 92), (90, 521, 520, 88), (86, 519, 518, 84), (84, 518, 533, 114), (112, 532, 531, 110), (108, 530, 529, 106), (104, 528, 527, 102), (100, 526, 525, 98), (96, 524, 523, 94), (92, 522, 521, 90), (535, 534, 550, 551), (548, 547, 563, 564), (542, 541, 557, 558), (536, 535, 551, 552), (549, 548, 564, 565), (543, 542, 558, 559), (537, 536, 552, 553), (534, 549, 565, 550), (544, 543, 559, 560), (538, 537, 553, 554), (545, 544, 560, 561), (539, 538, 554, 555), (546, 545, 561, 562), (540, 539, 555, 556), (547, 546, 562, 563), (541, 540, 556, 557), (550, 565, 581, 566), (560, 559, 575, 576), (554, 553, 569, 570), (561, 560, 576, 577), (555, 554, 570, 571), (562, 561, 577, 578), (556, 555, 571, 572), (563, 562, 578, 579), (557, 556, 572, 573), (551, 550, 566, 567), (564, 563, 579, 580), (558, 557, 573, 574), (552, 551, 567, 568), (565, 564, 580, 581), (559, 558, 574, 575), (553, 552, 568, 569), (596, 595, 598), (590, 589, 598), (584, 583, 598), (597, 596, 598), (591, 590, 598), (585, 584, 598), (582, 597, 598), (592, 591, 598), (586, 585, 598), (593, 592, 598), (587, 586, 598), (594, 593, 598), (588, 587, 598), (595, 594, 598), (589, 588, 598), (583, 582, 598), (599, 600, 602, 601), (601, 602, 604, 603), (603, 604, 606, 605), (605, 606, 608, 607), (607, 608, 610, 609), (609, 610, 612, 611), (611, 612, 614, 613), (613, 614, 616, 615), (615, 616, 618, 617), (617, 618, 620, 619), (619, 620, 622, 621), (621, 622, 624, 623), (623, 624, 626, 625), (625, 626, 628, 627), (627, 628, 630, 629), (629, 630, 600, 599), (625, 627, 645, 644), (621, 623, 643, 642), (617, 619, 641, 640), (613, 615, 639, 638), (609, 611, 637, 636), (605, 607, 635, 634), (601, 603, 633, 632), (627, 629, 646, 645), (623, 625, 644, 643), (619, 621, 642, 641), (615, 617, 640, 639), (611, 613, 638, 637), (607, 609, 636, 635), (603, 605, 634, 633), (599, 601, 632, 631), (629, 599, 631, 646), (604, 602, 648, 649), (630, 628, 661, 662), (626, 624, 659, 660), (622, 620, 657, 658), (618, 616, 655, 656), (614, 612, 653, 654), (610, 608, 651, 652), (606, 604, 649, 650), (602, 600, 647, 648), (600, 630, 662, 647), (628, 626, 660, 661), (624, 622, 658, 659), (620, 618, 656, 657), (616, 614, 654, 655), (612, 610, 652, 653), (608, 606, 650, 651), (533, 518, 647, 662), (514, 513, 642, 643), (528, 529, 658, 657), (509, 508, 637, 638), (523, 524, 653, 652), (504, 503, 632, 633), (518, 519, 648, 647), (515, 514, 643, 644), (529, 530, 659, 658), (510, 509, 638, 639), (524, 525, 654, 653), (505, 504, 633, 634), (519, 520, 649, 648), (516, 515, 644, 645), (530, 531, 660, 659), (511, 510, 639, 640), (525, 526, 655, 654), (506, 505, 634, 635), (520, 521, 650, 649), (517, 516, 645, 646), (531, 532, 661, 660), (512, 511, 640, 641), (526, 527, 656, 655), (507, 506, 635, 636), (521, 522, 651, 650), (502, 517, 646, 631), (532, 533, 662, 661), (513, 512, 641, 642), (527, 528, 657, 656), (508, 507, 636, 637), (522, 523, 652, 651), (503, 502, 631, 632), (667, 668, 664, 663), (668, 669, 665, 664), (669, 670, 666, 665), (670, 667, 663, 666), (666, 663, 671, 674), (665, 666, 674, 673), (663, 664, 672, 671), (664, 665, 673, 672), (675, 677, 678, 676), (677, 679, 680, 678), (679, 681, 682, 680), (681, 683, 684, 682), (683, 685, 686, 684), (685, 687, 688, 686), (687, 689, 690, 688), (689, 691, 692, 690), (691, 693, 694, 692), (693, 695, 696, 694), (695, 697, 698, 696), (697, 699, 700, 698), (699, 701, 702, 700), (701, 703, 704, 702), (703, 705, 706, 704), (705, 675, 676, 706), (701, 720, 721, 703), (697, 718, 719, 699), (693, 716, 717, 695), (689, 714, 715, 691), (685, 712, 713, 687), (681, 710, 711, 683), (677, 708, 709, 679), (703, 721, 722, 705), (699, 719, 720, 701), (695, 717, 718, 697), (691, 715, 716, 693), (687, 713, 714, 689), (683, 711, 712, 685), (679, 709, 710, 681), (675, 707, 708, 677), (705, 722, 707, 675), (680, 725, 724, 678), (706, 738, 737, 704), (702, 736, 735, 700), (698, 734, 733, 696), (694, 732, 731, 692), (690, 730, 729, 688), (686, 728, 727, 684), (682, 726, 725, 680), (678, 724, 723, 676), (676, 723, 738, 706), (704, 737, 736, 702), (700, 735, 734, 698), (696, 733, 732, 694), (692, 731, 730, 690), (688, 729, 728, 686), (684, 727, 726, 682), (740, 739, 755, 756), (753, 752, 768, 769), (747, 746, 762, 763), (741, 740, 756, 757), (754, 753, 769, 770), (748, 747, 763, 764), (742, 741, 757, 758), (739, 754, 770, 755), (749, 748, 764, 765), (743, 742, 758, 759), (750, 749, 765, 766), (744, 743, 759, 760), (751, 750, 766, 767), (745, 744, 760, 761), (752, 751, 767, 768), (746, 745, 761, 762), (755, 770, 786, 771), (765, 764, 780, 781), (759, 758, 774, 775), (766, 765, 781, 782), (760, 759, 775, 776), (767, 766, 782, 783), (761, 760, 776, 777), (768, 767, 783, 784), (762, 761, 777, 778), (756, 755, 771, 772), (769, 768, 784, 785), (763, 762, 778, 779), (757, 756, 772, 773), (770, 769, 785, 786), (764, 763, 779, 780), (758, 757, 773, 774), (801, 800, 803), (795, 794, 803), (789, 788, 803), (802, 801, 803), (796, 795, 803), (790, 789, 803), (787, 802, 803), (797, 796, 803), (791, 790, 803), (798, 797, 803), (792, 791, 803), (799, 798, 803), (793, 792, 803), (800, 799, 803), (794, 793, 803), (788, 787, 803), (804, 805, 807, 806), (806, 807, 809, 808), (808, 809, 811, 810), (810, 811, 813, 812), (812, 813, 815, 814), (814, 815, 817, 816), (816, 817, 819, 818), (818, 819, 821, 820), (820, 821, 823, 822), (822, 823, 825, 824), (824, 825, 827, 826), (826, 827, 829, 828), (828, 829, 831, 830), (830, 831, 833, 832), (832, 833, 835, 834), (834, 835, 805, 804), (830, 832, 850, 849), (826, 828, 848, 847), (822, 824, 846, 845), (818, 820, 844, 843), (814, 816, 842, 841), (810, 812, 840, 839), (806, 808, 838, 837), (832, 834, 851, 850), (828, 830, 849, 848), (824, 826, 847, 846), (820, 822, 845, 844), (816, 818, 843, 842), (812, 814, 841, 840), (808, 810, 839, 838), (804, 806, 837, 836), (834, 804, 836, 851), (809, 807, 853, 854), (835, 833, 866, 867), (831, 829, 864, 865), (827, 825, 862, 863), (823, 821, 860, 861), (819, 817, 858, 859), (815, 813, 856, 857), (811, 809, 854, 855), (807, 805, 852, 853), (805, 835, 867, 852), (833, 831, 865, 866), (829, 827, 863, 864), (825, 823, 861, 862), (821, 819, 859, 860), (817, 815, 857, 858), (813, 811, 855, 856), (738, 723, 852, 867), (719, 718, 847, 848), (733, 734, 863, 862), (714, 713, 842, 843), (728, 729, 858, 857), (709, 708, 837, 838), (723, 724, 853, 852), (720, 719, 848, 849), (734, 735, 864, 863), (715, 714, 843, 844), (729, 730, 859, 858), (710, 709, 838, 839), (724, 725, 854, 853), (721, 720, 849, 850), (735, 736, 865, 864), (716, 715, 844, 845), (730, 731, 860, 859), (711, 710, 839, 840), (725, 726, 855, 854), (722, 721, 850, 851), (736, 737, 866, 865), (717, 716, 845, 846), (731, 732, 861, 860), (712, 711, 840, 841), (726, 727, 856, 855), (707, 722, 851, 836), (737, 738, 867, 866), (718, 717, 846, 847), (732, 733, 862, 861), (713, 712, 841, 842), (727, 728, 857, 856), (708, 707, 836, 837), (872, 873, 869, 868), (873, 874, 870, 869), (874, 875, 871, 870), (875, 872, 868, 871), (871, 868, 876, 879), (870, 871, 879, 878), (868, 869, 877, 876), (869, 870, 878, 877), (888, 885, 881, 889), (885, 886, 882, 881), (890, 887, 883, 891), (887, 884, 880, 883), (889, 881, 882, 891), (890, 886, 885, 888), (884, 888, 889, 880), (886, 890, 891, 882), (880, 889, 891, 883), (887, 890, 888, 884), (900, 897, 893, 901), (897, 898, 894, 893), (902, 899, 895, 903), (899, 896, 892, 895), (901, 893, 894, 903), (902, 898, 897, 900), (896, 900, 901, 892), (898, 902, 903, 894), (892, 901, 903, 895), (899, 902, 900, 896), (912, 909, 905, 913), (909, 910, 906, 905), (914, 911, 907, 915), (911, 908, 904, 907), (913, 905, 906, 915), (914, 910, 909, 912), (908, 912, 913, 904), (910, 914, 915, 906), (904, 913, 915, 907), (911, 914, 912, 908), (924, 921, 917, 925), (921, 922, 918, 917), (926, 923, 919, 927), (923, 920, 916, 919), (925, 917, 918, 927), (926, 922, 921, 924), (920, 924, 925, 916), (922, 926, 927, 918), (916, 925, 927, 919), (923, 926, 924, 920), (341, 928, 929, 342), (342, 929, 930, 343), (343, 930, 931, 344), (344, 931, 932, 345), (345, 932, 933, 346), (346, 933, 934, 347), (347, 934, 935, 348), (350, 936, 937, 351), (351, 937, 938, 352), (352, 938, 939, 353), (353, 939, 940, 354), (354, 940, 941, 355), (355, 941, 942, 356), (370, 949, 943, 357), (357, 943, 944, 358), (362, 945, 946, 363), (363, 946, 947, 364), (373, 950, 945, 362), (982, 951, 947, 981), (356, 942, 948, 367), (367, 948, 949, 370), (960, 962, 950, 373), (348, 935, 952, 379), (949, 948, 957, 956), (948, 942, 954, 955), (958, 368, 369, 949), (978, 335, 336, 984), (378, 379, 960, 959), (953, 380, 961, 963), (380, 378, 959, 961), (379, 952, 962, 960), (928, 964, 965, 929), (929, 965, 966, 930), (930, 966, 967, 931), (931, 967, 968, 932), (932, 968, 969, 933), (933, 969, 970, 934), (934, 970, 971, 935), (936, 972, 973, 937), (937, 973, 974, 938), (938, 974, 975, 939), (939, 975, 976, 940), (940, 976, 977, 941), (941, 977, 978, 942), (945, 979, 980, 946), (946, 980, 981, 947), (950, 983, 979, 945), (377, 982, 981, 361), (942, 978, 984, 954), (982, 377, 375, 983), (951, 982, 983, 950), (375, 377, 360), (963, 951, 950, 962), (963, 962, 952, 953), (935, 936, 953, 952), (971, 972, 936, 935), (130, 133, 329, 328), (145, 115, 117, 119, 121, 123, 125, 127, 129, 131, 132, 134, 136, 138, 141, 143), (115, 1000, 985, 117), (117, 985, 986, 119), (119, 986, 987, 121), (121, 987, 988, 123), (123, 988, 989, 125), (125, 989, 990, 127), (127, 990, 991, 129), (129, 991, 992, 131), (131, 992, 993, 132), (132, 993, 994, 134), (134, 994, 995, 136), (136, 995, 996, 138), (141, 997, 998, 143), (143, 998, 999, 145), (244, 246, 997, 996)])
me_cylinder_002.polygons.foreach_set('use_smooth', [True] * 870)
_k = {(0, 12): 1.0, (1, 13): 1.0, (0, 2): 1.0, (1, 3): 1.0, (4, 5): 1.0, (12, 13): 1.0, (4, 6): 1.0, (5, 7): 1.0, (2, 8): 1.0, (3, 9): 1.0, (6, 10): 1.0, (7, 11): 1.0, (10, 16): 1.0, (8, 9): 1.0, (9, 17): 1.0, (4, 12): 1.0, (5, 13): 1.0, (8, 16): 1.0, (11, 17): 1.0, (10, 11): 1.0, (16, 17): 1.0, (0, 1): 1.0, (2, 3): 1.0, (6, 7): 1.0, (24, 25): 1.0, (19, 26): 1.0, (18, 19): 1.0, (18, 22): 1.0, (19, 23): 1.0, (20, 21): 1.0, (18, 27): 1.0, (20, 24): 1.0, (21, 25): 1.0, (28, 29): 1.0, (24, 28): 1.0, (22, 23): 1.0, (23, 29): 1.0, (21, 26): 1.0, (20, 27): 1.0, (22, 28): 1.0, (25, 29): 1.0, (26, 27): 1.0, (30, 31): 1.0, (30, 42): 1.0, (34, 35): 1.0, (36, 37): 1.0, (35, 37): 1.0, (34, 36): 1.0, (36, 44): 1.0, (37, 41): 1.0, (35, 40): 1.0, (40, 45): 1.0, (38, 39): 1.0, (40, 41): 1.0, (34, 42): 1.0, (31, 44): 1.0, (39, 45): 1.0, (45, 46): 1.0, (41, 46): 1.0, (38, 46): 1.0, (47, 48): 1.0, (48, 55): 1.0, (49, 53): 1.0, (49, 50): 1.0, (50, 56): 1.0, (50, 54): 1.0, (53, 57): 1.0, (51, 52): 1.0, (53, 54): 1.0, (49, 55): 1.0, (47, 56): 1.0, (52, 57): 1.0, (57, 58): 1.0, (54, 58): 1.0, (51, 58): 1.0, (59, 60): 1.0, (60, 61): 1.0, (61, 62): 1.0, (62, 66): 1.0, (59, 63): 1.0, (63, 64): 1.0, (64, 65): 1.0, (65, 66): 1.0, (67, 68): 1.0, (68, 69): 1.0, (69, 70): 1.0, (67, 71): 1.0, (70, 74): 1.0, (71, 72): 1.0, (72, 73): 1.0, (73, 74): 1.0, (75, 76): 1.0, (76, 77): 1.0, (77, 78): 1.0, (75, 79): 1.0, (78, 82): 1.0, (79, 80): 1.0, (80, 81): 1.0, (81, 82): 1.0, (151, 381): 1.0, (153, 154): 1.0, (154, 155): 1.0, (155, 156): 1.0, (156, 157): 1.0, (157, 158): 1.0, (158, 159): 1.0, (159, 160): 1.0, (160, 161): 1.0, (161, 162): 1.0, (162, 163): 1.0, (254, 255): 1.0, (255, 256): 1.0, (256, 257): 0.43922, (149, 257): 0.21569, (151, 254): 1.0, (226, 227): 1.0, (167, 257): 1.0, (170, 254): 0.33725, (151, 153): 1.0, (298, 299): 1.0, (299, 300): 1.0, (300, 301): 1.0, (301, 302): 1.0, (295, 393): 1.0, (296, 302): 1.0, (303, 304): 1.0, (304, 305): 1.0, (305, 306): 1.0, (293, 306): 1.0, (293, 294): 1.0, (295, 303): 1.0, (294, 296): 1.0, (297, 298): 1.0, (257, 433): 1.0, (328, 329): 1.0, (337, 338): 1.0, (337, 357): 1.0, (338, 358): 1.0, (339, 340): 1.0, (328, 971): 1.0, (329, 972): 1.0, (335, 978): 1.0, (339, 943): 1.0, (340, 944): 1.0, (357, 358): 1.0, (359, 360): 0.33725, (360, 361): 0.33725, (359, 979): 0.33725, (360, 980): 0.33725, (361, 981): 0.33725, (362, 363): 0.33725, (363, 364): 0.33725, (950, 951): 1.0, (368, 369): 1.0, (982, 983): 1.0, (377, 982): 1.0, (375, 377): 1.0, (231, 381): 1.0, (297, 393): 1.0, (227, 399): 1.0, (395, 398): 1.0, (397, 398): 1.0, (226, 395): 1.0, (227, 420): 0.49804, (399, 401): 1.0, (400, 401): 1.0, (419, 420): 1.0, (420, 424): 1.0, (421, 423): 1.0, (422, 423): 1.0, (419, 421): 1.0, (424, 426): 1.0, (425, 426): 1.0, (226, 419): 0.49804, (254, 427): 1.0, (427, 428): 1.0, (429, 430): 1.0, (428, 431): 1.0, (429, 432): 1.0, (431, 433): 1.0, (433, 434): 1.0, (432, 435): 1.0, (430, 436): 1.0, (434, 437): 1.0, (435, 438): 1.0, (427, 439): 1.0, (436, 441): 1.0, (438, 440): 1.0, (437, 440): 1.0, (439, 441): 1.0, (427, 442): 1.0, (442, 450): 1.0, (443, 451): 1.0, (450, 452): 1.0, (443, 444): 1.0, (452, 453): 1.0, (453, 454): 1.0, (444, 445): 1.0, (451, 455): 1.0, (454, 456): 1.0, (445, 446): 1.0, (442, 447): 1.0, (449, 455): 1.0, (446, 448): 1.0, (448, 456): 1.0, (447, 449): 1.0, (442, 457): 1.0, (453, 468): 1.0, (457, 465): 1.0, (458, 466): 1.0, (465, 467): 1.0, (458, 459): 1.0, (467, 468): 1.0, (468, 469): 1.0, (459, 460): 1.0, (466, 470): 1.0, (469, 471): 1.0, (460, 461): 1.0, (457, 462): 1.0, (464, 470): 1.0, (461, 463): 1.0, (463, 471): 1.0, (462, 464): 1.0, (457, 472): 1.0, (472, 480): 1.0, (473, 481): 1.0, (480, 482): 1.0, (473, 474): 1.0, (482, 483): 1.0, (483, 484): 1.0, (474, 475): 1.0, (481, 485): 1.0, (484, 486): 1.0, (475, 476): 1.0, (472, 477): 1.0, (479, 485): 1.0, (476, 478): 1.0, (478, 486): 1.0, (477, 479): 1.0, (472, 487): 1.0, (483, 498): 1.0, (487, 495): 1.0, (488, 496): 1.0, (495, 497): 1.0, (488, 489): 1.0, (497, 498): 1.0, (498, 499): 1.0, (489, 490): 1.0, (496, 500): 1.0, (499, 501): 1.0, (490, 491): 1.0, (487, 492): 1.0, (494, 500): 1.0, (491, 493): 1.0, (493, 501): 1.0, (492, 494): 1.0, (885, 888): 1.0, (885, 886): 1.0, (887, 890): 1.0, (884, 887): 1.0, (884, 888): 1.0, (886, 890): 1.0, (897, 900): 1.0, (897, 898): 1.0, (899, 902): 1.0, (896, 899): 1.0, (896, 900): 1.0, (898, 902): 1.0, (909, 912): 1.0, (909, 910): 1.0, (911, 914): 1.0, (908, 911): 1.0, (908, 912): 1.0, (910, 914): 1.0, (921, 924): 1.0, (921, 922): 1.0, (923, 926): 1.0, (920, 923): 1.0, (920, 924): 1.0, (922, 926): 1.0, (357, 943): 1.0, (358, 944): 1.0, (362, 945): 0.33725, (363, 946): 0.33725, (364, 947): 0.33725, (369, 949): 1.0, (375, 983): 1.0, (942, 948): 1.0, (948, 949): 1.0, (950, 962): 1.0, (951, 963): 1.0, (935, 952): 1.0, (936, 953): 1.0, (956, 957): 1.0, (948, 957): 1.0, (949, 956): 1.0, (942, 954): 1.0, (368, 958): 1.0, (948, 955): 1.0, (949, 958): 1.0, (952, 962): 1.0, (953, 963): 1.0, (935, 971): 1.0, (936, 972): 1.0, (942, 978): 1.0, (945, 979): 0.33725, (946, 980): 0.33725, (947, 981): 0.33725, (951, 982): 1.0, (950, 983): 1.0, (962, 963): 1.0, (952, 953): 1.0, (935, 936): 1.0, (971, 972): 1.0}
me_cylinder_002.attributes.new('crease_edge', 'FLOAT', 'EDGE').data.foreach_set('value', [_k.get((min(e.vertices), max(e.vertices)), 0.0) for e in me_cylinder_002.edges])
me_cylinder_002.use_remesh_preserve_volume = False
me_cylinder_002.use_remesh_preserve_attributes = False
me_cylinder_002.use_mirror_vertex_groups = False
me_cylinder_002.update()

# ---- objects
ob_cylinder_001 = bpy.data.objects.new('Cylinder.001', me_cylinder_002)

# ---- transforms, parenting, visibility, modifiers, constraints
ob_cylinder_001.location = (0.0, 0.0763, 0.03002)
ob_cylinder_001.scale = (10.84, 112.6, 11.6)
ob_cylinder_001.lineart.crease_threshold = 0.0
_m = ob_cylinder_001.modifiers.new('Mirror', 'MIRROR')
_m.use_clip = True
_m = ob_cylinder_001.modifiers.new('Subsurf', 'SUBSURF')
_m.uv_smooth = 'PRESERVE_CORNERS'
_m.quality = 2
_m.levels = 3
_m.show_only_control_edges = False

# ---- collection membership
col_collection_1.objects.link(ob_cylinder_001)

# ---- scene / render settings (as saved in the file)
scene.frame_start = 1; scene.frame_end = 250; scene.frame_set(1)
scene.render.engine = 'BLENDER_EEVEE_NEXT'
scene.render.image_settings.color_mode = 'RGB'
scene.render.image_settings.compression = 90
scene.render.resolution_percentage = 50
scene.render.dither_intensity = 0.0
scene.cycles.use_denoising = False
scene.cycles.samples = 10
scene.cycles.sampling_pattern = 'TABULATED_SOBOL'
scene.cycles.light_sampling_threshold = 0.0
scene.cycles.use_adaptive_sampling = False
scene.cycles.use_light_tree = False
scene.cycles.blur_glossy = 0.0
scene.cycles.volume_bounces = 1
scene.cycles.pixel_filter_type = 'GAUSSIAN'
scene.cycles.sample_clamp_indirect = 0.0
scene.view_settings.view_transform = 'Standard'
bpy.context.view_layer.update()

# ---- added for rendering (the .blend has no active camera and no usable light): camera, sun
cam_auto = bpy.data.cameras.new('AutoCamera')
cam_auto.lens = 50.0
cam_auto.sensor_width = 36.0
cam_auto.clip_end = 1589.38
ob_auto_camera = bpy.data.objects.new('AutoCamera', cam_auto)
scene.collection.objects.link(ob_auto_camera)
ob_auto_camera.location = (90.5633, -107.545, 77.0807)
ob_auto_camera.rotation_euler = (1.09748, -7.21219e-08, 0.694738)
scene.camera = ob_auto_camera
light_auto_sun = bpy.data.lights.new('AutoSun', 'SUN')
light_auto_sun.energy = 3.0
light_auto_sun.angle = 0.0523599
ob_auto_sun = bpy.data.objects.new('AutoSun', light_auto_sun)
scene.collection.objects.link(ob_auto_sun)
ob_auto_sun.rotation_euler = (0.872665, 0.174533, 0.523599)
bpy.context.view_layer.update()
